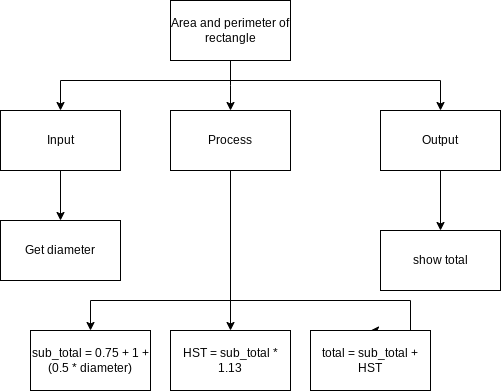

The diagram above was exported from draw.io. Its source (the exported page's mxGraphModel, read from the mxfile embedded in the PNG):
<mxGraphModel dx="520" dy="230" grid="1" gridSize="10" guides="1" tooltips="1" connect="1" arrows="1" fold="1" page="1" pageScale="1" pageWidth="850" pageHeight="1100" math="0" shadow="0">
  <root>
    <mxCell id="0" />
    <mxCell id="1" parent="0" />
    <mxCell id="25" style="edgeStyle=orthogonalEdgeStyle;html=1;exitX=0.5;exitY=1;exitDx=0;exitDy=0;rounded=0;" parent="1" source="2" target="15" edge="1">
      <mxGeometry relative="1" as="geometry">
        <Array as="points">
          <mxPoint x="390" y="310" />
          <mxPoint x="250" y="310" />
        </Array>
      </mxGeometry>
    </mxCell>
    <mxCell id="29" style="edgeStyle=none;html=1;" edge="1" parent="1" source="2" target="27">
      <mxGeometry relative="1" as="geometry" />
    </mxCell>
    <mxCell id="30" style="edgeStyle=orthogonalEdgeStyle;html=1;entryX=0.5;entryY=0;entryDx=0;entryDy=0;rounded=0;" edge="1" parent="1" source="2" target="28">
      <mxGeometry relative="1" as="geometry">
        <Array as="points">
          <mxPoint x="390" y="310" />
          <mxPoint x="570" y="310" />
          <mxPoint x="570" y="340" />
        </Array>
      </mxGeometry>
    </mxCell>
    <mxCell id="2" value="Process" style="rounded=0;whiteSpace=wrap;html=1;" parent="1" vertex="1">
      <mxGeometry x="330" y="120" width="120" height="60" as="geometry" />
    </mxCell>
    <mxCell id="26" style="edgeStyle=none;html=1;entryX=0.5;entryY=0;entryDx=0;entryDy=0;" parent="1" source="3" target="11" edge="1">
      <mxGeometry relative="1" as="geometry" />
    </mxCell>
    <mxCell id="3" value="Output" style="rounded=0;whiteSpace=wrap;html=1;" parent="1" vertex="1">
      <mxGeometry x="540" y="120" width="120" height="60" as="geometry" />
    </mxCell>
    <mxCell id="24" style="edgeStyle=orthogonalEdgeStyle;rounded=0;html=1;entryX=0.5;entryY=0;entryDx=0;entryDy=0;" parent="1" source="4" target="13" edge="1">
      <mxGeometry relative="1" as="geometry" />
    </mxCell>
    <mxCell id="4" value="Input" style="rounded=0;whiteSpace=wrap;html=1;" parent="1" vertex="1">
      <mxGeometry x="160" y="120" width="120" height="60" as="geometry" />
    </mxCell>
    <mxCell id="7" style="edgeStyle=elbowEdgeStyle;html=1;entryX=0.5;entryY=0;entryDx=0;entryDy=0;rounded=0;" parent="1" target="4" edge="1">
      <mxGeometry relative="1" as="geometry">
        <mxPoint x="390" y="90" as="sourcePoint" />
        <Array as="points">
          <mxPoint x="220" y="100" />
          <mxPoint x="180" y="80" />
          <mxPoint x="180" y="40" />
        </Array>
      </mxGeometry>
    </mxCell>
    <mxCell id="9" style="edgeStyle=elbowEdgeStyle;rounded=0;html=1;entryX=0.5;entryY=0;entryDx=0;entryDy=0;" parent="1" source="5" target="2" edge="1">
      <mxGeometry relative="1" as="geometry" />
    </mxCell>
    <mxCell id="10" style="edgeStyle=elbowEdgeStyle;rounded=0;html=1;entryX=0.5;entryY=0;entryDx=0;entryDy=0;" parent="1" target="3" edge="1">
      <mxGeometry relative="1" as="geometry">
        <mxPoint x="390" y="90" as="sourcePoint" />
        <Array as="points">
          <mxPoint x="600" y="80" />
        </Array>
      </mxGeometry>
    </mxCell>
    <mxCell id="5" value="Area and perimeter of rectangle" style="rounded=0;whiteSpace=wrap;html=1;" parent="1" vertex="1">
      <mxGeometry x="330" y="10" width="120" height="60" as="geometry" />
    </mxCell>
    <mxCell id="11" value="show total" style="rounded=0;whiteSpace=wrap;html=1;" parent="1" vertex="1">
      <mxGeometry x="540" y="240" width="120" height="60" as="geometry" />
    </mxCell>
    <mxCell id="13" value="Get diameter" style="rounded=0;whiteSpace=wrap;html=1;" parent="1" vertex="1">
      <mxGeometry x="160" y="230" width="120" height="60" as="geometry" />
    </mxCell>
    <mxCell id="15" value="sub_total = 0.75 + 1 + (0.5 * diameter)" style="rounded=0;whiteSpace=wrap;html=1;" parent="1" vertex="1">
      <mxGeometry x="190" y="340" width="120" height="60" as="geometry" />
    </mxCell>
    <mxCell id="27" value="HST = sub_total * 1.13" style="rounded=0;whiteSpace=wrap;html=1;" vertex="1" parent="1">
      <mxGeometry x="330" y="340" width="120" height="60" as="geometry" />
    </mxCell>
    <mxCell id="28" value="total = sub_total + HST" style="rounded=0;whiteSpace=wrap;html=1;" vertex="1" parent="1">
      <mxGeometry x="470" y="340" width="120" height="60" as="geometry" />
    </mxCell>
  </root>
</mxGraphModel>